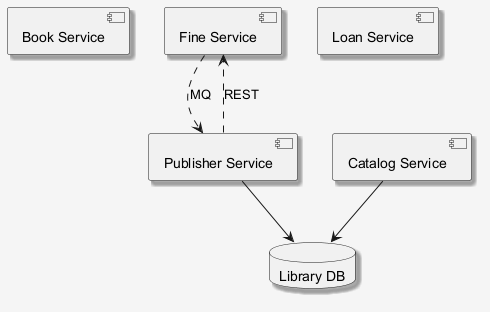

The diagram above was rendered by PlantUML. Its source (embedded in the PNG):
@startuml
skinparam shadowing false
skinparam backgroundColor #F5F5F5
skinparam shadowing true
component "Book Service" as C_BookService
component "Fine Service" as C_FineService
component "Loan Service" as C_LoanService
component "Publisher Service" as C_PublisherService
component "Catalog Service" as C_CatalogService
database "Library DB" as DB_library
C_PublisherService --> DB_library
C_CatalogService --> DB_library
C_FineService ..> C_PublisherService : MQ
C_PublisherService ..> C_FineService : REST
@enduml